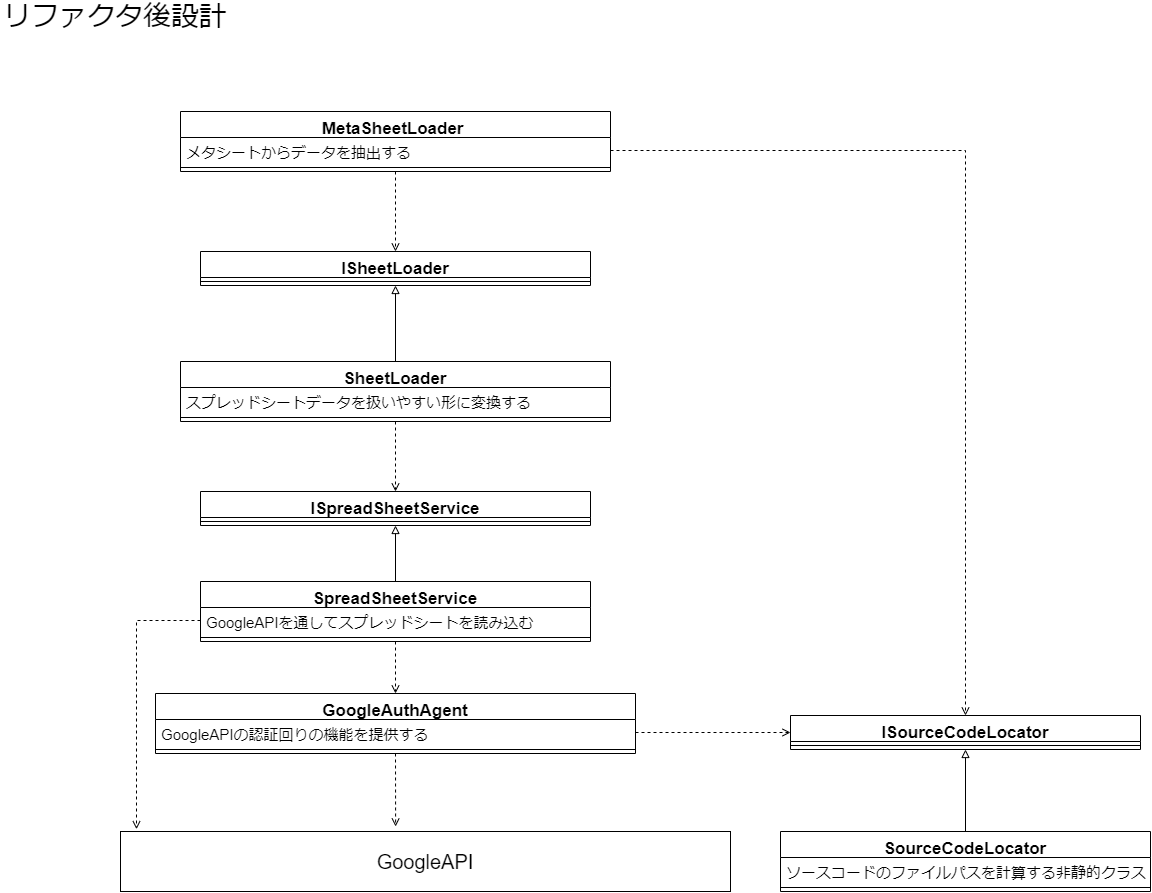

The diagram above was exported from draw.io. Its source (the exported page's mxGraphModel, read from the mxfile embedded in the PNG):
<mxGraphModel dx="1296" dy="2187" grid="1" gridSize="10" guides="1" tooltips="1" connect="1" arrows="1" fold="1" page="1" pageScale="1" pageWidth="827" pageHeight="1169" math="0" shadow="0">
  <root>
    <mxCell id="0" />
    <mxCell id="1" parent="0" />
    <mxCell id="YsU1AbbnNCgPILLx4wFY-1" value="&lt;font style=&quot;font-size: 28px;&quot;&gt;リファクタ後設計&lt;/font&gt;" style="text;html=1;strokeColor=none;fillColor=none;align=center;verticalAlign=middle;whiteSpace=wrap;rounded=0;fontSize=28;" vertex="1" parent="1">
      <mxGeometry x="50" y="-70" width="230" height="30" as="geometry" />
    </mxCell>
    <mxCell id="YsU1AbbnNCgPILLx4wFY-5" value="&lt;font style=&quot;font-size: 20px;&quot;&gt;GoogleAPI&lt;/font&gt;" style="rounded=0;whiteSpace=wrap;html=1;fontSize=15;" vertex="1" parent="1">
      <mxGeometry x="170" y="760" width="610" height="60" as="geometry" />
    </mxCell>
    <mxCell id="YsU1AbbnNCgPILLx4wFY-22" value="GoogleAuthAgent" style="swimlane;fontStyle=1;align=center;verticalAlign=top;childLayout=stackLayout;horizontal=1;startSize=26;horizontalStack=0;resizeParent=1;resizeParentMax=0;resizeLast=0;collapsible=1;marginBottom=0;fontSize=17;" vertex="1" parent="1">
      <mxGeometry x="205" y="622" width="480" height="60" as="geometry" />
    </mxCell>
    <mxCell id="YsU1AbbnNCgPILLx4wFY-23" value="GoogleAPIの認証回りの機能を提供する" style="text;strokeColor=none;fillColor=none;align=left;verticalAlign=top;spacingLeft=4;spacingRight=4;overflow=hidden;rotatable=0;points=[[0,0.5],[1,0.5]];portConstraint=eastwest;fontSize=15;" vertex="1" parent="YsU1AbbnNCgPILLx4wFY-22">
      <mxGeometry y="26" width="480" height="26" as="geometry" />
    </mxCell>
    <mxCell id="YsU1AbbnNCgPILLx4wFY-24" value="" style="line;strokeWidth=1;fillColor=none;align=left;verticalAlign=middle;spacingTop=-1;spacingLeft=3;spacingRight=3;rotatable=0;labelPosition=right;points=[];portConstraint=eastwest;fontSize=20;" vertex="1" parent="YsU1AbbnNCgPILLx4wFY-22">
      <mxGeometry y="52" width="480" height="8" as="geometry" />
    </mxCell>
    <mxCell id="YsU1AbbnNCgPILLx4wFY-25" value="" style="endArrow=open;html=1;rounded=0;fontSize=20;exitX=0.5;exitY=1;exitDx=0;exitDy=0;entryX=0.451;entryY=-0.083;entryDx=0;entryDy=0;entryPerimeter=0;dashed=1;endFill=0;" edge="1" parent="1" source="YsU1AbbnNCgPILLx4wFY-22">
      <mxGeometry width="50" height="50" relative="1" as="geometry">
        <mxPoint x="580" y="590" as="sourcePoint" />
        <mxPoint x="445.1099999999999" y="755.02" as="targetPoint" />
      </mxGeometry>
    </mxCell>
    <mxCell id="YsU1AbbnNCgPILLx4wFY-30" value="SpreadSheetService" style="swimlane;fontStyle=1;align=center;verticalAlign=top;childLayout=stackLayout;horizontal=1;startSize=26;horizontalStack=0;resizeParent=1;resizeParentMax=0;resizeLast=0;collapsible=1;marginBottom=0;fontSize=17;" vertex="1" parent="1">
      <mxGeometry x="250" y="510" width="390" height="60" as="geometry" />
    </mxCell>
    <mxCell id="YsU1AbbnNCgPILLx4wFY-31" value="GoogleAPIを通してスプレッドシートを読み込む" style="text;strokeColor=none;fillColor=none;align=left;verticalAlign=top;spacingLeft=4;spacingRight=4;overflow=hidden;rotatable=0;points=[[0,0.5],[1,0.5]];portConstraint=eastwest;fontSize=15;" vertex="1" parent="YsU1AbbnNCgPILLx4wFY-30">
      <mxGeometry y="26" width="390" height="26" as="geometry" />
    </mxCell>
    <mxCell id="YsU1AbbnNCgPILLx4wFY-32" value="" style="line;strokeWidth=1;fillColor=none;align=left;verticalAlign=middle;spacingTop=-1;spacingLeft=3;spacingRight=3;rotatable=0;labelPosition=right;points=[];portConstraint=eastwest;fontSize=20;" vertex="1" parent="YsU1AbbnNCgPILLx4wFY-30">
      <mxGeometry y="52" width="390" height="8" as="geometry" />
    </mxCell>
    <mxCell id="YsU1AbbnNCgPILLx4wFY-33" value="" style="endArrow=open;html=1;rounded=0;fontSize=20;exitX=0.5;exitY=1;exitDx=0;exitDy=0;entryX=0.5;entryY=0;entryDx=0;entryDy=0;dashed=1;endFill=0;" edge="1" parent="1" source="YsU1AbbnNCgPILLx4wFY-30" target="YsU1AbbnNCgPILLx4wFY-22">
      <mxGeometry width="50" height="50" relative="1" as="geometry">
        <mxPoint x="455" y="690" as="sourcePoint" />
        <mxPoint x="455.1099999999999" y="765.02" as="targetPoint" />
      </mxGeometry>
    </mxCell>
    <mxCell id="YsU1AbbnNCgPILLx4wFY-34" value="" style="endArrow=open;html=1;rounded=0;fontSize=20;exitX=0;exitY=0.5;exitDx=0;exitDy=0;entryX=0.027;entryY=-0.038;entryDx=0;entryDy=0;dashed=1;endFill=0;entryPerimeter=0;edgeStyle=elbowEdgeStyle;" edge="1" parent="1" source="YsU1AbbnNCgPILLx4wFY-31" target="YsU1AbbnNCgPILLx4wFY-5">
      <mxGeometry width="50" height="50" relative="1" as="geometry">
        <mxPoint x="455" y="580" as="sourcePoint" />
        <mxPoint x="455" y="630" as="targetPoint" />
        <Array as="points">
          <mxPoint x="186" y="650" />
        </Array>
      </mxGeometry>
    </mxCell>
    <mxCell id="YsU1AbbnNCgPILLx4wFY-35" value="ISpreadSheetService" style="swimlane;fontStyle=1;align=center;verticalAlign=top;childLayout=stackLayout;horizontal=1;startSize=26;horizontalStack=0;resizeParent=1;resizeParentMax=0;resizeLast=0;collapsible=1;marginBottom=0;fontSize=17;" vertex="1" parent="1">
      <mxGeometry x="250" y="420" width="390" height="34" as="geometry" />
    </mxCell>
    <mxCell id="YsU1AbbnNCgPILLx4wFY-37" value="" style="line;strokeWidth=1;fillColor=none;align=left;verticalAlign=middle;spacingTop=-1;spacingLeft=3;spacingRight=3;rotatable=0;labelPosition=right;points=[];portConstraint=eastwest;fontSize=20;" vertex="1" parent="YsU1AbbnNCgPILLx4wFY-35">
      <mxGeometry y="26" width="390" height="8" as="geometry" />
    </mxCell>
    <mxCell id="YsU1AbbnNCgPILLx4wFY-38" value="" style="endArrow=block;html=1;rounded=0;fontSize=20;exitX=0.5;exitY=0;exitDx=0;exitDy=0;entryX=0.5;entryY=1;entryDx=0;entryDy=0;endFill=0;" edge="1" parent="1" source="YsU1AbbnNCgPILLx4wFY-30" target="YsU1AbbnNCgPILLx4wFY-35">
      <mxGeometry width="50" height="50" relative="1" as="geometry">
        <mxPoint x="455" y="580" as="sourcePoint" />
        <mxPoint x="455" y="630" as="targetPoint" />
      </mxGeometry>
    </mxCell>
    <mxCell id="YsU1AbbnNCgPILLx4wFY-39" value="SheetLoader" style="swimlane;fontStyle=1;align=center;verticalAlign=top;childLayout=stackLayout;horizontal=1;startSize=26;horizontalStack=0;resizeParent=1;resizeParentMax=0;resizeLast=0;collapsible=1;marginBottom=0;fontSize=17;" vertex="1" parent="1">
      <mxGeometry x="230" y="290" width="430" height="60" as="geometry" />
    </mxCell>
    <mxCell id="YsU1AbbnNCgPILLx4wFY-40" value="スプレッドシートデータを扱いやすい形に変換する" style="text;strokeColor=none;fillColor=none;align=left;verticalAlign=top;spacingLeft=4;spacingRight=4;overflow=hidden;rotatable=0;points=[[0,0.5],[1,0.5]];portConstraint=eastwest;fontSize=15;" vertex="1" parent="YsU1AbbnNCgPILLx4wFY-39">
      <mxGeometry y="26" width="430" height="26" as="geometry" />
    </mxCell>
    <mxCell id="YsU1AbbnNCgPILLx4wFY-41" value="" style="line;strokeWidth=1;fillColor=none;align=left;verticalAlign=middle;spacingTop=-1;spacingLeft=3;spacingRight=3;rotatable=0;labelPosition=right;points=[];portConstraint=eastwest;fontSize=20;" vertex="1" parent="YsU1AbbnNCgPILLx4wFY-39">
      <mxGeometry y="52" width="430" height="8" as="geometry" />
    </mxCell>
    <mxCell id="YsU1AbbnNCgPILLx4wFY-42" value="" style="endArrow=open;html=1;rounded=0;fontSize=20;exitX=0.5;exitY=1;exitDx=0;exitDy=0;entryX=0.5;entryY=0;entryDx=0;entryDy=0;endFill=0;dashed=1;" edge="1" parent="1" source="YsU1AbbnNCgPILLx4wFY-39" target="YsU1AbbnNCgPILLx4wFY-35">
      <mxGeometry width="50" height="50" relative="1" as="geometry">
        <mxPoint x="455" y="490" as="sourcePoint" />
        <mxPoint x="455" y="540" as="targetPoint" />
      </mxGeometry>
    </mxCell>
    <mxCell id="YsU1AbbnNCgPILLx4wFY-43" value="MetaSheetLoader " style="swimlane;fontStyle=1;align=center;verticalAlign=top;childLayout=stackLayout;horizontal=1;startSize=26;horizontalStack=0;resizeParent=1;resizeParentMax=0;resizeLast=0;collapsible=1;marginBottom=0;fontSize=17;" vertex="1" parent="1">
      <mxGeometry x="230" y="40" width="430" height="60" as="geometry" />
    </mxCell>
    <mxCell id="YsU1AbbnNCgPILLx4wFY-44" value="メタシートからデータを抽出する" style="text;strokeColor=none;fillColor=none;align=left;verticalAlign=top;spacingLeft=4;spacingRight=4;overflow=hidden;rotatable=0;points=[[0,0.5],[1,0.5]];portConstraint=eastwest;fontSize=15;" vertex="1" parent="YsU1AbbnNCgPILLx4wFY-43">
      <mxGeometry y="26" width="430" height="26" as="geometry" />
    </mxCell>
    <mxCell id="YsU1AbbnNCgPILLx4wFY-45" value="" style="line;strokeWidth=1;fillColor=none;align=left;verticalAlign=middle;spacingTop=-1;spacingLeft=3;spacingRight=3;rotatable=0;labelPosition=right;points=[];portConstraint=eastwest;fontSize=20;" vertex="1" parent="YsU1AbbnNCgPILLx4wFY-43">
      <mxGeometry y="52" width="430" height="8" as="geometry" />
    </mxCell>
    <mxCell id="YsU1AbbnNCgPILLx4wFY-46" value="ISheetLoader" style="swimlane;fontStyle=1;align=center;verticalAlign=top;childLayout=stackLayout;horizontal=1;startSize=26;horizontalStack=0;resizeParent=1;resizeParentMax=0;resizeLast=0;collapsible=1;marginBottom=0;fontSize=17;" vertex="1" parent="1">
      <mxGeometry x="250" y="180" width="390" height="34" as="geometry" />
    </mxCell>
    <mxCell id="YsU1AbbnNCgPILLx4wFY-47" value="" style="line;strokeWidth=1;fillColor=none;align=left;verticalAlign=middle;spacingTop=-1;spacingLeft=3;spacingRight=3;rotatable=0;labelPosition=right;points=[];portConstraint=eastwest;fontSize=20;" vertex="1" parent="YsU1AbbnNCgPILLx4wFY-46">
      <mxGeometry y="26" width="390" height="8" as="geometry" />
    </mxCell>
    <mxCell id="YsU1AbbnNCgPILLx4wFY-48" value="" style="endArrow=block;html=1;rounded=0;fontSize=20;exitX=0.5;exitY=0;exitDx=0;exitDy=0;entryX=0.5;entryY=1;entryDx=0;entryDy=0;endFill=0;" edge="1" parent="1" source="YsU1AbbnNCgPILLx4wFY-39" target="YsU1AbbnNCgPILLx4wFY-46">
      <mxGeometry width="50" height="50" relative="1" as="geometry">
        <mxPoint x="455" y="520" as="sourcePoint" />
        <mxPoint x="455" y="464" as="targetPoint" />
      </mxGeometry>
    </mxCell>
    <mxCell id="YsU1AbbnNCgPILLx4wFY-49" value="" style="endArrow=open;html=1;rounded=0;fontSize=20;exitX=0.5;exitY=1;exitDx=0;exitDy=0;entryX=0.5;entryY=0;entryDx=0;entryDy=0;endFill=0;dashed=1;" edge="1" parent="1" source="YsU1AbbnNCgPILLx4wFY-43" target="YsU1AbbnNCgPILLx4wFY-46">
      <mxGeometry width="50" height="50" relative="1" as="geometry">
        <mxPoint x="455" y="360" as="sourcePoint" />
        <mxPoint x="455" y="430" as="targetPoint" />
      </mxGeometry>
    </mxCell>
    <mxCell id="YsU1AbbnNCgPILLx4wFY-50" value="SourceCodeLocator" style="swimlane;fontStyle=1;align=center;verticalAlign=top;childLayout=stackLayout;horizontal=1;startSize=26;horizontalStack=0;resizeParent=1;resizeParentMax=0;resizeLast=0;collapsible=1;marginBottom=0;fontSize=17;" vertex="1" parent="1">
      <mxGeometry x="830" y="760" width="370" height="60" as="geometry" />
    </mxCell>
    <mxCell id="YsU1AbbnNCgPILLx4wFY-51" value="ソースコードのファイルパスを計算する非静的クラス" style="text;strokeColor=none;fillColor=none;align=left;verticalAlign=top;spacingLeft=4;spacingRight=4;overflow=hidden;rotatable=0;points=[[0,0.5],[1,0.5]];portConstraint=eastwest;fontSize=15;" vertex="1" parent="YsU1AbbnNCgPILLx4wFY-50">
      <mxGeometry y="26" width="370" height="26" as="geometry" />
    </mxCell>
    <mxCell id="YsU1AbbnNCgPILLx4wFY-52" value="" style="line;strokeWidth=1;fillColor=none;align=left;verticalAlign=middle;spacingTop=-1;spacingLeft=3;spacingRight=3;rotatable=0;labelPosition=right;points=[];portConstraint=eastwest;fontSize=20;" vertex="1" parent="YsU1AbbnNCgPILLx4wFY-50">
      <mxGeometry y="52" width="370" height="8" as="geometry" />
    </mxCell>
    <mxCell id="YsU1AbbnNCgPILLx4wFY-55" value="ISourceCodeLocator" style="swimlane;fontStyle=1;align=center;verticalAlign=top;childLayout=stackLayout;horizontal=1;startSize=26;horizontalStack=0;resizeParent=1;resizeParentMax=0;resizeLast=0;collapsible=1;marginBottom=0;fontSize=17;" vertex="1" parent="1">
      <mxGeometry x="840" y="644" width="350" height="34" as="geometry" />
    </mxCell>
    <mxCell id="YsU1AbbnNCgPILLx4wFY-57" value="" style="line;strokeWidth=1;fillColor=none;align=left;verticalAlign=middle;spacingTop=-1;spacingLeft=3;spacingRight=3;rotatable=0;labelPosition=right;points=[];portConstraint=eastwest;fontSize=20;" vertex="1" parent="YsU1AbbnNCgPILLx4wFY-55">
      <mxGeometry y="26" width="350" height="8" as="geometry" />
    </mxCell>
    <mxCell id="YsU1AbbnNCgPILLx4wFY-58" value="" style="endArrow=open;html=1;rounded=0;fontSize=20;exitX=1;exitY=0.5;exitDx=0;exitDy=0;entryX=0;entryY=0.5;entryDx=0;entryDy=0;dashed=1;endFill=0;" edge="1" parent="1" source="YsU1AbbnNCgPILLx4wFY-23" target="YsU1AbbnNCgPILLx4wFY-55">
      <mxGeometry width="50" height="50" relative="1" as="geometry">
        <mxPoint x="455" y="690" as="sourcePoint" />
        <mxPoint x="455.1099999999999" y="765.02" as="targetPoint" />
      </mxGeometry>
    </mxCell>
    <mxCell id="YsU1AbbnNCgPILLx4wFY-60" value="" style="endArrow=block;html=1;rounded=0;fontSize=20;exitX=0.5;exitY=0;exitDx=0;exitDy=0;entryX=0.5;entryY=1;entryDx=0;entryDy=0;endFill=0;" edge="1" parent="1" source="YsU1AbbnNCgPILLx4wFY-50" target="YsU1AbbnNCgPILLx4wFY-55">
      <mxGeometry width="50" height="50" relative="1" as="geometry">
        <mxPoint x="455" y="520" as="sourcePoint" />
        <mxPoint x="455" y="464" as="targetPoint" />
      </mxGeometry>
    </mxCell>
    <mxCell id="YsU1AbbnNCgPILLx4wFY-61" value="" style="endArrow=open;html=1;rounded=0;fontSize=20;exitX=1;exitY=0.5;exitDx=0;exitDy=0;entryX=0.5;entryY=0;entryDx=0;entryDy=0;dashed=1;endFill=0;edgeStyle=elbowEdgeStyle;" edge="1" parent="1" source="YsU1AbbnNCgPILLx4wFY-44" target="YsU1AbbnNCgPILLx4wFY-55">
      <mxGeometry width="50" height="50" relative="1" as="geometry">
        <mxPoint x="695" y="671.0000000000005" as="sourcePoint" />
        <mxPoint x="850" y="670.9999999999995" as="targetPoint" />
        <Array as="points">
          <mxPoint x="1015" y="370" />
        </Array>
      </mxGeometry>
    </mxCell>
  </root>
</mxGraphModel>